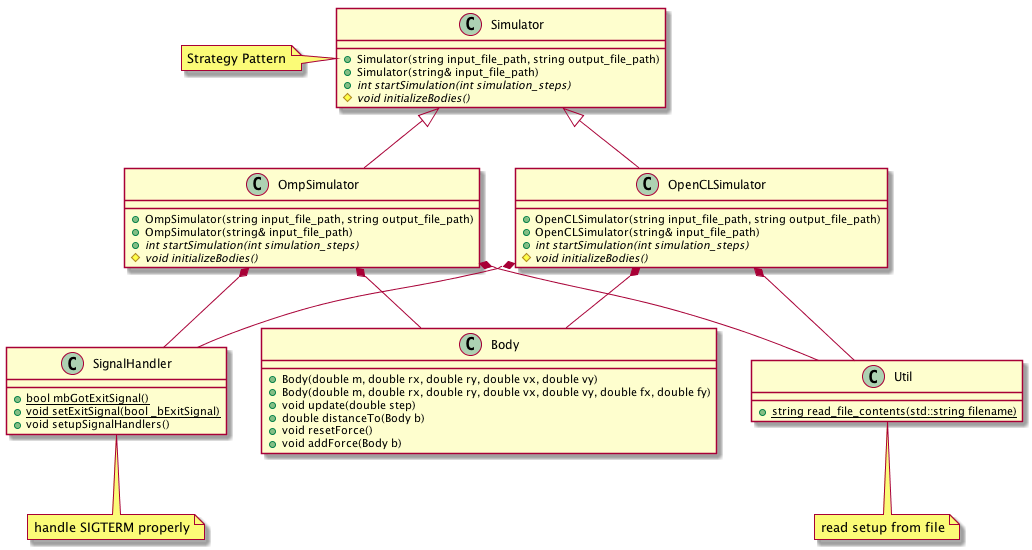

The diagram above was rendered by PlantUML. Its source (embedded in the PNG):
@startuml

Simulator <|-- OmpSimulator
Simulator <|-- OpenCLSimulator
OmpSimulator *-- SignalHandler
OpenCLSimulator *-- SignalHandler

OmpSimulator *-- Body
OpenCLSimulator *-- Body

OmpSimulator *-- Util
OpenCLSimulator *-- Util


class Simulator {
  +Simulator(string input_file_path, string output_file_path)
  +Simulator(string& input_file_path)
  +{abstract} int startSimulation(int simulation_steps)
  #{abstract} void initializeBodies()
}
note left: Strategy Pattern

class OmpSimulator {
  +OmpSimulator(string input_file_path, string output_file_path)
  +OmpSimulator(string& input_file_path)
  +{abstract} int startSimulation(int simulation_steps)
  #{abstract} void initializeBodies()
}

class OpenCLSimulator {
  +OpenCLSimulator(string input_file_path, string output_file_path)
  +OpenCLSimulator(string& input_file_path)
  +{abstract} int startSimulation(int simulation_steps)
  #{abstract} void initializeBodies()
}

class Util {
  +{static} string read_file_contents(std::string filename)
}
note bottom: read setup from file

class Body {
  +Body(double m, double rx, double ry, double vx, double vy)
  +Body(double m, double rx, double ry, double vx, double vy, double fx, double fy)
  +void update(double step)
  +double distanceTo(Body b)
  +void resetForce()
  +void addForce(Body b)
}

class SignalHandler {
  +{static} bool mbGotExitSignal()
  +{static} void setExitSignal(bool _bExitSignal)
  +void setupSignalHandlers()
}
note bottom: handle SIGTERM properly

@enduml